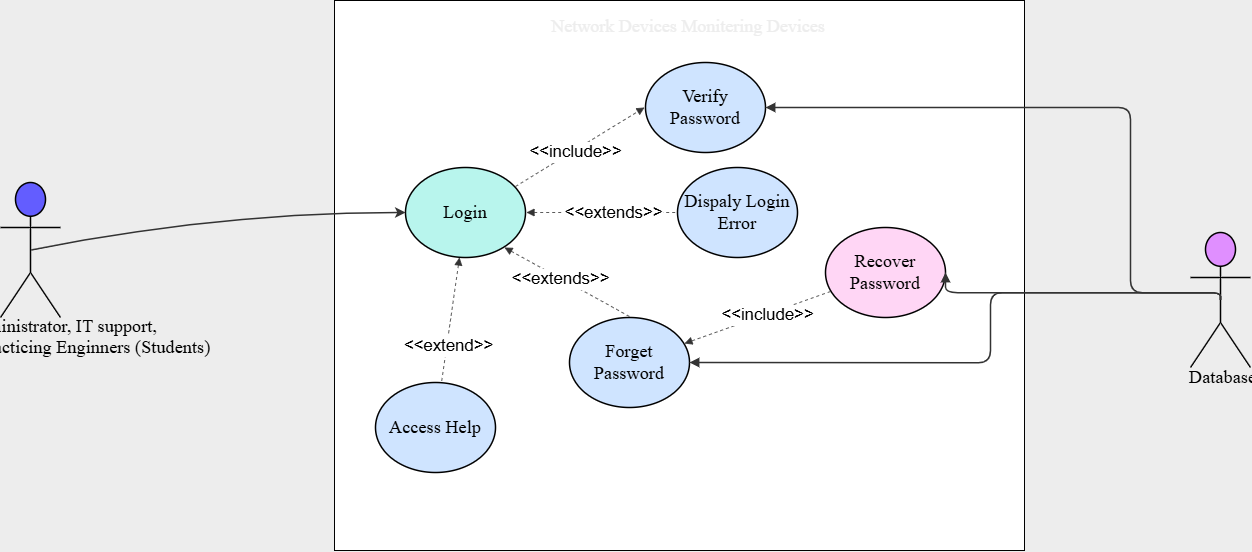

The diagram above was exported from draw.io. Its source (the exported page's mxGraphModel, read from the mxfile embedded in the PNG):
<mxGraphModel dx="2780" dy="1703" grid="1" gridSize="10" guides="1" tooltips="1" connect="1" arrows="1" fold="1" page="0" pageScale="1" pageWidth="850" pageHeight="1100" background="light-dark(#EDEDED,#000000)" math="0" shadow="0">
  <root>
    <mxCell id="0" />
    <mxCell id="1" parent="0" />
    <mxCell id="5wkDg8_uDr7V3QHNoQNa-2" value="" style="rounded=0;whiteSpace=wrap;html=1;" parent="1" vertex="1">
      <mxGeometry x="64" y="-182" width="690" height="550" as="geometry" />
    </mxCell>
    <mxCell id="5wkDg8_uDr7V3QHNoQNa-3" value="&lt;span style=&quot;font-family: &amp;quot;Times New Roman&amp;quot;;&quot;&gt;&lt;font style=&quot;color: light-dark(rgb(237, 237, 237), rgb(249, 249, 249)); font-size: 18px;&quot;&gt;Network Devices Monitering Devices&lt;/font&gt;&lt;/span&gt;" style="text;html=1;whiteSpace=wrap;strokeColor=none;fillColor=none;align=center;verticalAlign=middle;rounded=0;" parent="1" vertex="1">
      <mxGeometry x="255" y="-171" width="326" height="30" as="geometry" />
    </mxCell>
    <mxCell id="5wkDg8_uDr7V3QHNoQNa-6" value="Login" style="html=1;overflow=block;blockSpacing=1;whiteSpace=wrap;ellipse;fontSize=18.3;fontFamily=Liberation Serif;spacing=0;strokeOpacity=100;fillOpacity=100;rounded=1;absoluteArcSize=1;arcSize=12;fillColor=#b8f5ed;strokeWidth=1.5;lucidId=xvl8QEIqBFDL;" parent="1" vertex="1">
      <mxGeometry x="135" y="-15" width="120" height="90" as="geometry" />
    </mxCell>
    <mxCell id="5wkDg8_uDr7V3QHNoQNa-7" value="Verify Password" style="html=1;overflow=block;blockSpacing=1;whiteSpace=wrap;ellipse;fontSize=18.3;fontFamily=Liberation Serif;spacing=0;strokeOpacity=100;fillOpacity=100;rounded=1;absoluteArcSize=1;arcSize=12;fillColor=#cfe4ff;strokeWidth=1.5;lucidId=qKu8FYWo-usp;" parent="1" vertex="1">
      <mxGeometry x="375" y="-120" width="120" height="90" as="geometry" />
    </mxCell>
    <mxCell id="5wkDg8_uDr7V3QHNoQNa-8" value="Dispaly Login Error" style="html=1;overflow=block;blockSpacing=1;whiteSpace=wrap;ellipse;fontSize=18.3;fontFamily=Liberation Serif;spacing=0;strokeOpacity=100;fillOpacity=100;rounded=1;absoluteArcSize=1;arcSize=12;fillColor=#cfe4ff;strokeWidth=1.5;lucidId=tKu8ptlhE0p2;" parent="1" vertex="1">
      <mxGeometry x="407" y="-15" width="120" height="90" as="geometry" />
    </mxCell>
    <mxCell id="5wkDg8_uDr7V3QHNoQNa-9" value="Forget Password" style="html=1;overflow=block;blockSpacing=1;whiteSpace=wrap;ellipse;fontSize=18.3;fontFamily=Liberation Serif;spacing=0;strokeOpacity=100;fillOpacity=100;rounded=1;absoluteArcSize=1;arcSize=12;fillColor=#cfe4ff;strokeWidth=1.5;lucidId=RXv8ZST4_xN0;" parent="1" vertex="1">
      <mxGeometry x="299" y="135" width="120" height="90" as="geometry" />
    </mxCell>
    <mxCell id="5wkDg8_uDr7V3QHNoQNa-10" value="Recover Password" style="html=1;overflow=block;blockSpacing=1;whiteSpace=wrap;ellipse;fontSize=18.3;fontFamily=Liberation Serif;spacing=0;strokeOpacity=100;fillOpacity=100;rounded=1;absoluteArcSize=1;arcSize=12;fillColor=#ffd6f5;strokeWidth=1.5;lucidId=bZv8pqXRc4rr;" parent="1" vertex="1">
      <mxGeometry x="555" y="45" width="120" height="90" as="geometry" />
    </mxCell>
    <mxCell id="5wkDg8_uDr7V3QHNoQNa-11" value="Access Help" style="html=1;overflow=block;blockSpacing=1;whiteSpace=wrap;ellipse;fontSize=18.3;fontFamily=Liberation Serif;spacing=0;strokeOpacity=100;fillOpacity=100;rounded=1;absoluteArcSize=1;arcSize=12;fillColor=#cfe4ff;strokeWidth=1.5;lucidId=How8V3KdNJDh;" parent="1" vertex="1">
      <mxGeometry x="105" y="200" width="120" height="90" as="geometry" />
    </mxCell>
    <mxCell id="5wkDg8_uDr7V3QHNoQNa-12" value="" style="html=1;jettySize=18;whiteSpace=wrap;fontSize=13;strokeColor=#333333;strokeOpacity=100;dashed=1;fixDash=1;strokeWidth=0.8;rounded=0;startArrow=none;endArrow=block;endFill=1;exitX=0.916;exitY=0.211;exitPerimeter=0;entryX=-0.006;entryY=0.5;entryPerimeter=0;lucidId=ZRu8cSn7YCBJ;" parent="1" edge="1">
      <mxGeometry width="100" height="100" relative="1" as="geometry">
        <Array as="points" />
        <mxPoint x="245" y="4" as="sourcePoint" />
        <mxPoint x="374" y="-75" as="targetPoint" />
      </mxGeometry>
    </mxCell>
    <mxCell id="5wkDg8_uDr7V3QHNoQNa-13" value="&amp;lt;&amp;lt;include&amp;gt;&amp;gt;" style="text;html=1;resizable=0;labelBackgroundColor=default;align=center;verticalAlign=middle;fontSize=16.8;" parent="5wkDg8_uDr7V3QHNoQNa-12" vertex="1">
      <mxGeometry x="-0.1098460575845106" relative="1" as="geometry" />
    </mxCell>
    <mxCell id="5wkDg8_uDr7V3QHNoQNa-14" value="" style="html=1;jettySize=18;whiteSpace=wrap;fontSize=13;strokeColor=#333333;strokeOpacity=100;dashed=1;fixDash=1;strokeWidth=0.8;rounded=0;startArrow=block;startFill=1;endArrow=none;exitX=1.006;exitY=0.5;exitPerimeter=0;entryX=0;entryY=0.5;lucidId=TSu8vvMZFKlz;entryDx=0;entryDy=0;" parent="1" target="5wkDg8_uDr7V3QHNoQNa-8" edge="1">
      <mxGeometry width="100" height="100" relative="1" as="geometry">
        <Array as="points" />
        <mxPoint x="256" y="30" as="sourcePoint" />
        <mxPoint x="407" y="30" as="targetPoint" />
      </mxGeometry>
    </mxCell>
    <mxCell id="5wkDg8_uDr7V3QHNoQNa-15" value="&amp;lt;&amp;lt;extends&amp;gt;&amp;gt;" style="text;html=1;resizable=0;labelBackgroundColor=default;align=center;verticalAlign=middle;fontSize=16.8;" parent="5wkDg8_uDr7V3QHNoQNa-14" vertex="1">
      <mxGeometry x="0.12403192347305247" relative="1" as="geometry" />
    </mxCell>
    <mxCell id="5wkDg8_uDr7V3QHNoQNa-16" value="" style="html=1;jettySize=18;whiteSpace=wrap;fontSize=13;strokeColor=#333333;strokeOpacity=100;dashed=1;fixDash=1;strokeWidth=0.8;rounded=0;startArrow=none;endArrow=block;endFill=1;exitX=0.041;exitY=0.715;exitPerimeter=0;entryX=0.959;entryY=0.285;entryPerimeter=0;lucidId=HZv85LoGbycC;" parent="1" edge="1">
      <mxGeometry width="100" height="100" relative="1" as="geometry">
        <Array as="points" />
        <mxPoint x="560" y="109" as="sourcePoint" />
        <mxPoint x="414" y="161" as="targetPoint" />
      </mxGeometry>
    </mxCell>
    <mxCell id="5wkDg8_uDr7V3QHNoQNa-17" value="&amp;lt;&amp;lt;include&amp;gt;&amp;gt;" style="text;html=1;resizable=0;labelBackgroundColor=default;align=center;verticalAlign=middle;fontSize=16.8;" parent="5wkDg8_uDr7V3QHNoQNa-16" vertex="1">
      <mxGeometry x="-0.1098460575845106" relative="1" as="geometry" />
    </mxCell>
    <mxCell id="5wkDg8_uDr7V3QHNoQNa-18" value="" style="html=1;jettySize=18;whiteSpace=wrap;fontSize=13;strokeColor=#333333;strokeOpacity=100;dashed=1;fixDash=1;strokeWidth=0.8;rounded=0;startArrow=block;startFill=1;endArrow=none;exitX=0.822;exitY=0.892;exitPerimeter=0;entryX=0.5;entryY=-0.008;entryPerimeter=0;lucidId=RYv8f8LrVZTA;" parent="1" edge="1">
      <mxGeometry width="100" height="100" relative="1" as="geometry">
        <Array as="points" />
        <mxPoint x="234" y="65" as="sourcePoint" />
        <mxPoint x="359" y="134" as="targetPoint" />
      </mxGeometry>
    </mxCell>
    <mxCell id="5wkDg8_uDr7V3QHNoQNa-19" value="&amp;lt;&amp;lt;extends&amp;gt;&amp;gt;" style="text;html=1;resizable=0;labelBackgroundColor=default;align=center;verticalAlign=middle;fontSize=16.8;" parent="5wkDg8_uDr7V3QHNoQNa-18" vertex="1">
      <mxGeometry x="-0.1098460575845106" relative="1" as="geometry" />
    </mxCell>
    <mxCell id="5wkDg8_uDr7V3QHNoQNa-20" value="" style="html=1;jettySize=18;whiteSpace=wrap;fontSize=13;strokeColor=#333333;strokeOpacity=100;dashed=1;fixDash=1;strokeWidth=0.8;rounded=0;startArrow=block;startFill=1;endArrow=none;exitX=0.447;exitY=1.005;exitPerimeter=0;entryX=0.553;entryY=-0.005;entryPerimeter=0;lucidId=How8mBgbApqR;" parent="1" edge="1">
      <mxGeometry width="100" height="100" relative="1" as="geometry">
        <Array as="points" />
        <mxPoint x="189" y="75" as="sourcePoint" />
        <mxPoint x="171" y="200" as="targetPoint" />
      </mxGeometry>
    </mxCell>
    <mxCell id="5wkDg8_uDr7V3QHNoQNa-21" value="&amp;lt;&amp;lt;extend&amp;gt;&amp;gt;" style="text;html=1;resizable=0;labelBackgroundColor=default;align=center;verticalAlign=middle;fontSize=16.8;" parent="5wkDg8_uDr7V3QHNoQNa-20" vertex="1">
      <mxGeometry x="0.402550969386533" relative="1" as="geometry" />
    </mxCell>
    <mxCell id="5wkDg8_uDr7V3QHNoQNa-22" value="&lt;div style=&quot;display: flex; justify-content: center; text-align: center; align-items: baseline; font-size: 0; line-height: 1.25;margin-top: -2px;&quot;&gt;&lt;span&gt;&lt;span style=&quot;font-size:18.3px;font-family: Liberation Serif;&quot;&gt;NetworkAdministrator, IT support, &#10;&lt;/span&gt;&lt;/span&gt;&lt;/div&gt;&lt;div style=&quot;display: flex; justify-content: center; text-align: center; align-items: baseline; font-size: 0; line-height: 1.25;margin-top: -2px;&quot;&gt;&lt;span&gt;&lt;span style=&quot;font-size:18.3px;font-family: Liberation Serif;&quot;&gt;Lab Suppervisor, Practicing Enginners (Students)&lt;/span&gt;&lt;/span&gt;&lt;/div&gt;" style="html=1;overflow=block;blockSpacing=1;shape=umlActor;labelPosition=center;verticalLabelPosition=bottom;verticalAlign=top;whiteSpace=nowrap;fontSize=13;fontFamily=Liberation Serif;spacing=0;strokeOpacity=100;fillOpacity=100;rounded=1;absoluteArcSize=1;arcSize=12;fillColor=#635dff;strokeWidth=1.5;lucidId=vhl8ZJrtg~Jb;" parent="1" vertex="1">
      <mxGeometry x="-270" width="60" height="135" as="geometry" />
    </mxCell>
    <mxCell id="5wkDg8_uDr7V3QHNoQNa-23" value="" style="html=1;jettySize=18;whiteSpace=wrap;overflow=block;blockSpacing=1;fontSize=13;strokeColor=#333333;strokeOpacity=100;strokeWidth=1.5;rounded=1;arcSize=24;curved=1;startArrow=none;exitX=0.513;exitY=0.5;exitPerimeter=0;entryX=0;entryY=0.5;lucidId=I8u8HW_Fp-~e;entryDx=0;entryDy=0;" parent="1" source="5wkDg8_uDr7V3QHNoQNa-22" target="5wkDg8_uDr7V3QHNoQNa-6" edge="1">
      <mxGeometry width="100" height="100" relative="1" as="geometry">
        <Array as="points">
          <mxPoint x="-53" y="30" />
        </Array>
        <mxPoint x="134" y="30" as="targetPoint" />
      </mxGeometry>
    </mxCell>
    <mxCell id="5wkDg8_uDr7V3QHNoQNa-25" value="Database System" style="html=1;overflow=block;blockSpacing=1;shape=umlActor;labelPosition=center;verticalLabelPosition=bottom;verticalAlign=top;whiteSpace=nowrap;fontSize=18.3;fontFamily=Liberation Serif;align=center;spacing=0;strokeOpacity=100;fillOpacity=100;rounded=1;absoluteArcSize=1;arcSize=12;fillColor=#e08fff;strokeWidth=1.5;lucidId=xnE8ZINgA0dK;" parent="1" vertex="1">
      <mxGeometry x="920" y="50" width="60" height="135" as="geometry" />
    </mxCell>
    <mxCell id="5wkDg8_uDr7V3QHNoQNa-26" value="" style="html=1;jettySize=18;whiteSpace=wrap;fontSize=13;strokeColor=#333333;strokeOpacity=100;strokeWidth=1.5;rounded=1;arcSize=24;edgeStyle=orthogonalEdgeStyle;startArrow=none;endArrow=block;endFill=1;entryX=1;entryY=0.5;lucidId=8qE8BzxBWOYP;entryDx=0;entryDy=0;exitX=0.5;exitY=0.5;exitDx=0;exitDy=0;exitPerimeter=0;" parent="1" source="5wkDg8_uDr7V3QHNoQNa-25" target="5wkDg8_uDr7V3QHNoQNa-10" edge="1">
      <mxGeometry width="100" height="100" relative="1" as="geometry">
        <Array as="points">
          <mxPoint x="950" y="110" />
          <mxPoint x="675" y="110" />
        </Array>
        <mxPoint x="1276" y="274" as="sourcePoint" />
        <mxPoint x="840" y="-305" as="targetPoint" />
      </mxGeometry>
    </mxCell>
    <mxCell id="5wkDg8_uDr7V3QHNoQNa-27" value="" style="html=1;jettySize=18;whiteSpace=wrap;fontSize=13;strokeColor=#333333;strokeOpacity=100;strokeWidth=1.5;rounded=1;arcSize=24;edgeStyle=orthogonalEdgeStyle;startArrow=none;endArrow=block;endFill=1;exitX=0.5;exitY=0.5;exitPerimeter=0;entryX=1;entryY=0.5;lucidId=TxE8_GZdZp74;entryDx=0;entryDy=0;" parent="1" source="5wkDg8_uDr7V3QHNoQNa-25" target="5wkDg8_uDr7V3QHNoQNa-7" edge="1">
      <mxGeometry width="100" height="100" relative="1" as="geometry">
        <Array as="points">
          <mxPoint x="950" y="110" />
          <mxPoint x="860" y="110" />
          <mxPoint x="860" y="-75" />
        </Array>
        <mxPoint x="916" y="-560" as="targetPoint" />
      </mxGeometry>
    </mxCell>
    <mxCell id="5wkDg8_uDr7V3QHNoQNa-28" value="" style="html=1;jettySize=18;whiteSpace=wrap;fontSize=13;strokeColor=#333333;strokeOpacity=100;strokeWidth=1.5;rounded=1;arcSize=24;edgeStyle=orthogonalEdgeStyle;startArrow=none;endArrow=block;endFill=1;exitX=0.5;exitY=0.5;exitPerimeter=0;entryX=1;entryY=0.5;lucidId=3XP8riTqVZ9Y;entryDx=0;entryDy=0;" parent="1" source="5wkDg8_uDr7V3QHNoQNa-25" target="5wkDg8_uDr7V3QHNoQNa-9" edge="1">
      <mxGeometry width="100" height="100" relative="1" as="geometry">
        <Array as="points">
          <mxPoint x="950" y="110" />
          <mxPoint x="720" y="110" />
          <mxPoint x="720" y="180" />
        </Array>
        <mxPoint x="1096" y="-395" as="targetPoint" />
      </mxGeometry>
    </mxCell>
  </root>
</mxGraphModel>